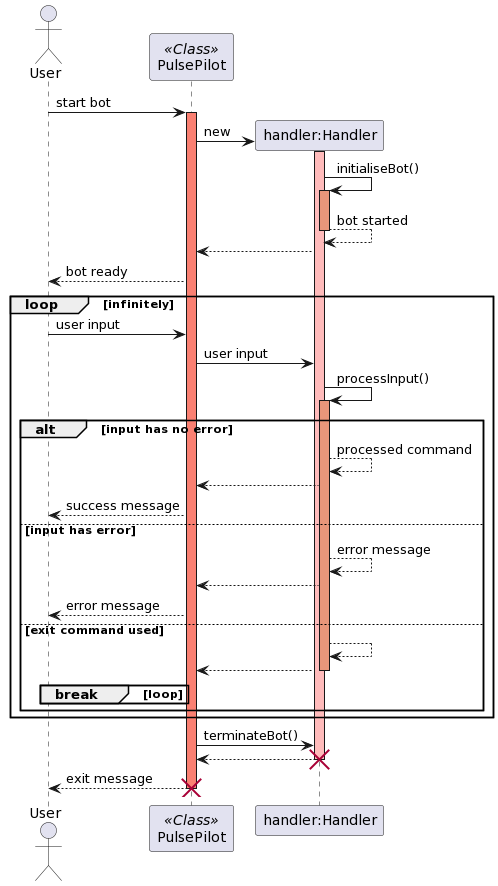

The diagram above was rendered by PlantUML. Its source (embedded in the PNG):
@startuml
actor User
skinparam sequenceReferenceBackgroundColor lightblue
participant PulsePilot as PulsePilot <<Class>>

User -> PulsePilot: start bot
activate PulsePilot #Salmon
PulsePilot -> "handler:Handler" **: new
activate "handler:Handler" #FFBBBB
"handler:Handler" -> "handler:Handler": initialiseBot()
activate "handler:Handler" #DarkSalmon
"handler:Handler" --> "handler:Handler": bot started
deactivate "handler:Handler" #DarkSalmon
"handler:Handler" --> PulsePilot 
PulsePilot --> User: bot ready

loop infinitely
    User -> PulsePilot: user input
    PulsePilot -> "handler:Handler": user input
    "handler:Handler" -> "handler:Handler": processInput()
    activate "handler:Handler" #DarkSalmon
    alt input has no error
        "handler:Handler" --> "handler:Handler": processed command
        "handler:Handler" --> PulsePilot:
        PulsePilot --> User: success message
        
    else input has error
        "handler:Handler" --> "handler:Handler": error message
        "handler:Handler" --> PulsePilot:
        PulsePilot --> User: error message
        
    else exit command used
        "handler:Handler" --> "handler:Handler":  
        "handler:Handler" --> PulsePilot:
        break loop
        
        deactivate "handler:Handler" #DarkSalmon
        
        end
    end
end
    PulsePilot -> "handler:Handler": terminateBot()
    "handler:Handler" --> PulsePilot:
    destroy "handler:Handler"
    PulsePilot --> User: exit message
    deactivate PulsePilot
    destroy PulsePilot
@enduml